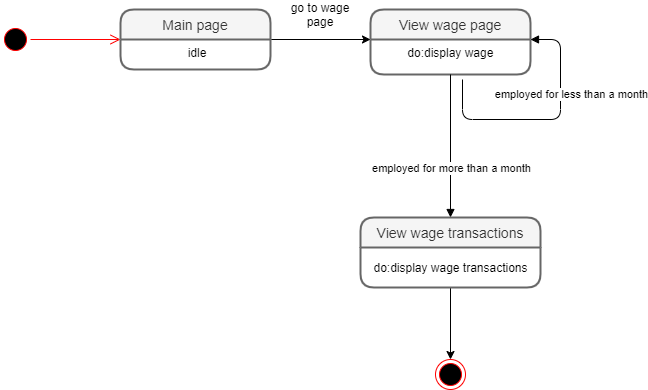

The diagram above was exported from draw.io. Its source (the exported page's mxGraphModel, read from the mxfile embedded in the PNG):
<mxGraphModel dx="1888" dy="499" grid="1" gridSize="10" guides="1" tooltips="1" connect="1" arrows="1" fold="1" page="1" pageScale="1" pageWidth="850" pageHeight="1100" math="0" shadow="0">
  <root>
    <mxCell id="0" />
    <mxCell id="1" parent="0" />
    <mxCell id="m8nx7HHh6s8kqqjs2J_5-3" value="" style="ellipse;html=1;shape=startState;fillColor=#000000;strokeColor=#ff0000;" parent="1" vertex="1">
      <mxGeometry x="-200" y="185" width="30" height="30" as="geometry" />
    </mxCell>
    <mxCell id="m8nx7HHh6s8kqqjs2J_5-4" value="" style="edgeStyle=orthogonalEdgeStyle;html=1;verticalAlign=bottom;endArrow=open;endSize=8;strokeColor=#ff0000;" parent="1" source="m8nx7HHh6s8kqqjs2J_5-3" edge="1">
      <mxGeometry relative="1" as="geometry">
        <mxPoint x="-80" y="200" as="targetPoint" />
      </mxGeometry>
    </mxCell>
    <mxCell id="m8nx7HHh6s8kqqjs2J_5-1" value="View wage page" style="swimlane;childLayout=stackLayout;horizontal=1;startSize=30;horizontalStack=0;rounded=1;fontSize=14;fontStyle=0;strokeWidth=2;resizeParent=0;resizeLast=1;shadow=0;dashed=0;align=center;fillColor=#f5f5f5;strokeColor=#666666;fontColor=#333333;" parent="1" vertex="1">
      <mxGeometry x="170" y="170" width="160" height="65" as="geometry" />
    </mxCell>
    <mxCell id="m8nx7HHh6s8kqqjs2J_5-2" value="do:display wage " style="align=center;strokeColor=none;fillColor=none;spacingLeft=4;fontSize=12;verticalAlign=top;resizable=0;rotatable=0;part=1;" parent="m8nx7HHh6s8kqqjs2J_5-1" vertex="1">
      <mxGeometry y="30" width="160" height="35" as="geometry" />
    </mxCell>
    <mxCell id="mE3ljOqH-hgXXqGjroUy-2" value="" style="html=1;verticalAlign=bottom;endArrow=block;entryX=1;entryY=0;entryDx=0;entryDy=0;" edge="1" parent="m8nx7HHh6s8kqqjs2J_5-1" target="m8nx7HHh6s8kqqjs2J_5-2">
      <mxGeometry x="0.2593" width="80" relative="1" as="geometry">
        <mxPoint x="92" y="70" as="sourcePoint" />
        <mxPoint x="250" y="90" as="targetPoint" />
        <mxPoint as="offset" />
        <Array as="points">
          <mxPoint x="92" y="110" />
          <mxPoint x="190" y="110" />
          <mxPoint x="190" y="30" />
        </Array>
      </mxGeometry>
    </mxCell>
    <mxCell id="mE3ljOqH-hgXXqGjroUy-3" value="employed for less than a month" style="edgeLabel;html=1;align=center;verticalAlign=middle;resizable=0;points=[];" vertex="1" connectable="0" parent="mE3ljOqH-hgXXqGjroUy-2">
      <mxGeometry x="0.2948" relative="1" as="geometry">
        <mxPoint x="10.000000000000007" y="-3" as="offset" />
      </mxGeometry>
    </mxCell>
    <mxCell id="9z21fC1VKxVZlU80u0tu-7" value="" style="ellipse;html=1;shape=endState;fillColor=#000000;strokeColor=#ff0000;" parent="1" vertex="1">
      <mxGeometry x="235" y="520" width="30" height="30" as="geometry" />
    </mxCell>
    <mxCell id="9z21fC1VKxVZlU80u0tu-12" value="" style="endArrow=classic;html=1;" parent="1" edge="1">
      <mxGeometry width="50" height="50" relative="1" as="geometry">
        <mxPoint x="250" y="448" as="sourcePoint" />
        <mxPoint x="250" y="520" as="targetPoint" />
      </mxGeometry>
    </mxCell>
    <mxCell id="sCCEVnx5R0UxktF23J5H-3" style="edgeStyle=orthogonalEdgeStyle;rounded=0;orthogonalLoop=1;jettySize=auto;html=1;exitX=1;exitY=0;exitDx=0;exitDy=0;" parent="1" source="sCCEVnx5R0UxktF23J5H-2" edge="1">
      <mxGeometry relative="1" as="geometry">
        <mxPoint x="170" y="200" as="targetPoint" />
        <Array as="points">
          <mxPoint x="170" y="200" />
        </Array>
      </mxGeometry>
    </mxCell>
    <mxCell id="sCCEVnx5R0UxktF23J5H-1" value="Main page" style="swimlane;childLayout=stackLayout;horizontal=1;startSize=30;horizontalStack=0;rounded=1;fontSize=14;fontStyle=0;strokeWidth=2;resizeParent=0;resizeLast=1;shadow=0;dashed=0;align=center;fillColor=#f5f5f5;strokeColor=#666666;fontColor=#333333;" parent="1" vertex="1">
      <mxGeometry x="-80" y="170" width="150" height="60" as="geometry" />
    </mxCell>
    <mxCell id="sCCEVnx5R0UxktF23J5H-2" value="idle" style="align=center;strokeColor=none;fillColor=none;spacingLeft=4;fontSize=12;verticalAlign=top;resizable=0;rotatable=0;part=1;" parent="sCCEVnx5R0UxktF23J5H-1" vertex="1">
      <mxGeometry y="30" width="150" height="30" as="geometry" />
    </mxCell>
    <mxCell id="sCCEVnx5R0UxktF23J5H-6" value="go to wage page" style="text;html=1;strokeColor=none;fillColor=none;align=center;verticalAlign=middle;whiteSpace=wrap;rounded=0;" parent="1" vertex="1">
      <mxGeometry x="80" y="165" width="80" height="20" as="geometry" />
    </mxCell>
    <mxCell id="sCCEVnx5R0UxktF23J5H-25" value="" style="html=1;verticalAlign=bottom;endArrow=block;exitX=0.5;exitY=1;exitDx=0;exitDy=0;" parent="1" target="sCCEVnx5R0UxktF23J5H-27" edge="1" source="m8nx7HHh6s8kqqjs2J_5-2">
      <mxGeometry x="0.2593" width="80" relative="1" as="geometry">
        <mxPoint x="180" y="459" as="sourcePoint" />
        <mxPoint x="250" y="370" as="targetPoint" />
        <mxPoint as="offset" />
      </mxGeometry>
    </mxCell>
    <mxCell id="mE3ljOqH-hgXXqGjroUy-1" value="employed for more than a month" style="edgeLabel;html=1;align=center;verticalAlign=middle;resizable=0;points=[];" vertex="1" connectable="0" parent="sCCEVnx5R0UxktF23J5H-25">
      <mxGeometry x="0.2948" relative="1" as="geometry">
        <mxPoint as="offset" />
      </mxGeometry>
    </mxCell>
    <mxCell id="sCCEVnx5R0UxktF23J5H-27" value="View wage transactions" style="swimlane;childLayout=stackLayout;horizontal=1;startSize=30;horizontalStack=0;rounded=1;fontSize=14;fontStyle=0;strokeWidth=2;resizeParent=0;resizeLast=1;shadow=0;dashed=0;align=center;fillColor=#f5f5f5;strokeColor=#666666;fontColor=#333333;" parent="1" vertex="1">
      <mxGeometry x="160" y="378" width="180" height="70" as="geometry" />
    </mxCell>
    <mxCell id="sCCEVnx5R0UxktF23J5H-28" value="do:display wage transactions" style="text;html=1;align=center;verticalAlign=middle;resizable=0;points=[];autosize=1;" parent="sCCEVnx5R0UxktF23J5H-27" vertex="1">
      <mxGeometry y="30" width="180" height="40" as="geometry" />
    </mxCell>
  </root>
</mxGraphModel>